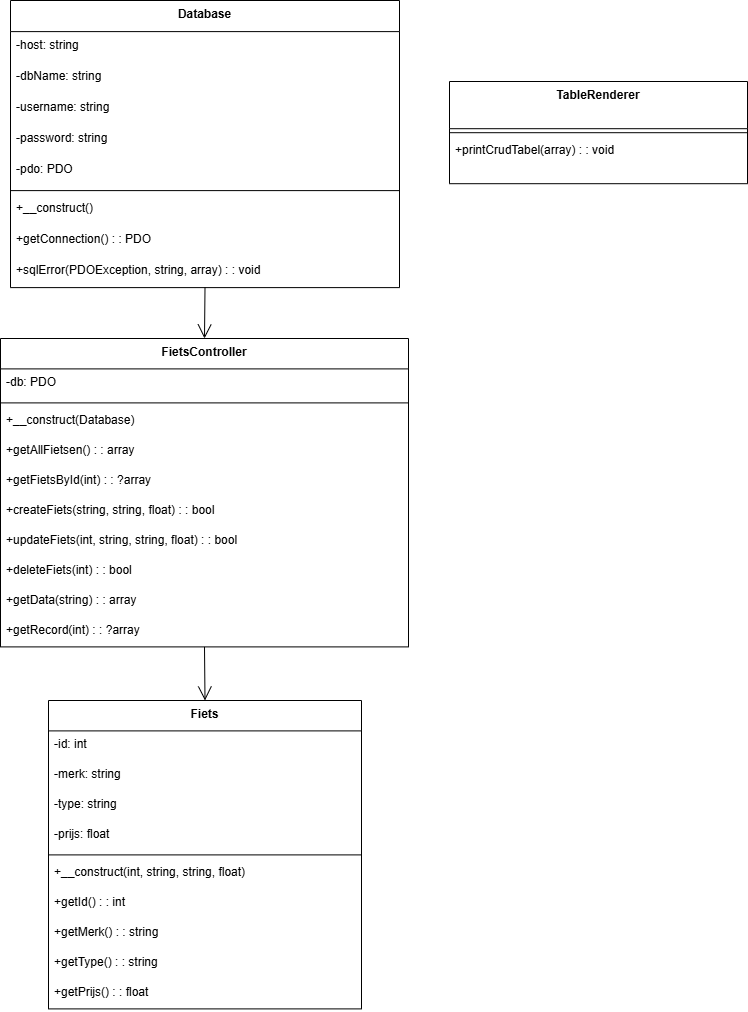

The diagram above was exported from draw.io. Its source (the exported page's mxGraphModel, read from the mxfile embedded in the PNG):
<mxGraphModel dx="2125" dy="1066" grid="1" gridSize="10" guides="1" tooltips="1" connect="1" arrows="1" fold="1" page="1" pageScale="1" pageWidth="827" pageHeight="1169" math="0" shadow="0">
  <root>
    <mxCell id="0" />
    <mxCell id="1" parent="0" />
    <mxCell id="T-tICZQLQwWb59QZurD4-1" parent="1" style="swimlane;fontStyle=1;align=center;verticalAlign=top;childLayout=stackLayout;horizontal=1;startSize=31.11111111111111;horizontalStack=0;resizeParent=1;resizeParentMax=0;resizeLast=0;collapsible=0;marginBottom=0;" value="Database" vertex="1">
      <mxGeometry height="287.1111111111111" width="389" x="30" y="20" as="geometry" />
    </mxCell>
    <mxCell id="T-tICZQLQwWb59QZurD4-2" parent="T-tICZQLQwWb59QZurD4-1" style="text;strokeColor=none;fillColor=none;align=left;verticalAlign=top;spacingLeft=4;spacingRight=4;overflow=hidden;rotatable=0;points=[[0,0.5],[1,0.5]];portConstraint=eastwest;" value="-host: string" vertex="1">
      <mxGeometry height="31" width="389" y="31.11111111111111" as="geometry" />
    </mxCell>
    <mxCell id="T-tICZQLQwWb59QZurD4-3" parent="T-tICZQLQwWb59QZurD4-1" style="text;strokeColor=none;fillColor=none;align=left;verticalAlign=top;spacingLeft=4;spacingRight=4;overflow=hidden;rotatable=0;points=[[0,0.5],[1,0.5]];portConstraint=eastwest;" value="-dbName: string" vertex="1">
      <mxGeometry height="31" width="389" y="62.111111111111114" as="geometry" />
    </mxCell>
    <mxCell id="T-tICZQLQwWb59QZurD4-4" parent="T-tICZQLQwWb59QZurD4-1" style="text;strokeColor=none;fillColor=none;align=left;verticalAlign=top;spacingLeft=4;spacingRight=4;overflow=hidden;rotatable=0;points=[[0,0.5],[1,0.5]];portConstraint=eastwest;" value="-username: string" vertex="1">
      <mxGeometry height="31" width="389" y="93.11111111111111" as="geometry" />
    </mxCell>
    <mxCell id="T-tICZQLQwWb59QZurD4-5" parent="T-tICZQLQwWb59QZurD4-1" style="text;strokeColor=none;fillColor=none;align=left;verticalAlign=top;spacingLeft=4;spacingRight=4;overflow=hidden;rotatable=0;points=[[0,0.5],[1,0.5]];portConstraint=eastwest;" value="-password: string" vertex="1">
      <mxGeometry height="31" width="389" y="124.11111111111111" as="geometry" />
    </mxCell>
    <mxCell id="T-tICZQLQwWb59QZurD4-6" parent="T-tICZQLQwWb59QZurD4-1" style="text;strokeColor=none;fillColor=none;align=left;verticalAlign=top;spacingLeft=4;spacingRight=4;overflow=hidden;rotatable=0;points=[[0,0.5],[1,0.5]];portConstraint=eastwest;" value="-pdo: PDO" vertex="1">
      <mxGeometry height="31" width="389" y="155.11111111111111" as="geometry" />
    </mxCell>
    <mxCell id="T-tICZQLQwWb59QZurD4-7" parent="T-tICZQLQwWb59QZurD4-1" style="line;strokeWidth=1;fillColor=none;align=left;verticalAlign=middle;spacingTop=-1;spacingLeft=3;spacingRight=3;rotatable=0;labelPosition=right;points=[];portConstraint=eastwest;strokeColor=inherit;" vertex="1">
      <mxGeometry height="8" width="389" y="186.11111111111111" as="geometry" />
    </mxCell>
    <mxCell id="T-tICZQLQwWb59QZurD4-8" parent="T-tICZQLQwWb59QZurD4-1" style="text;strokeColor=none;fillColor=none;align=left;verticalAlign=top;spacingLeft=4;spacingRight=4;overflow=hidden;rotatable=0;points=[[0,0.5],[1,0.5]];portConstraint=eastwest;" value="+__construct()" vertex="1">
      <mxGeometry height="31" width="389" y="194.11111111111111" as="geometry" />
    </mxCell>
    <mxCell id="T-tICZQLQwWb59QZurD4-9" parent="T-tICZQLQwWb59QZurD4-1" style="text;strokeColor=none;fillColor=none;align=left;verticalAlign=top;spacingLeft=4;spacingRight=4;overflow=hidden;rotatable=0;points=[[0,0.5],[1,0.5]];portConstraint=eastwest;" value="+getConnection() : : PDO" vertex="1">
      <mxGeometry height="31" width="389" y="225.11111111111111" as="geometry" />
    </mxCell>
    <mxCell id="T-tICZQLQwWb59QZurD4-10" parent="T-tICZQLQwWb59QZurD4-1" style="text;strokeColor=none;fillColor=none;align=left;verticalAlign=top;spacingLeft=4;spacingRight=4;overflow=hidden;rotatable=0;points=[[0,0.5],[1,0.5]];portConstraint=eastwest;" value="+sqlError(PDOException, string, array) : : void" vertex="1">
      <mxGeometry height="31" width="389" y="256.1111111111111" as="geometry" />
    </mxCell>
    <mxCell id="T-tICZQLQwWb59QZurD4-11" parent="1" style="swimlane;fontStyle=1;align=center;verticalAlign=top;childLayout=stackLayout;horizontal=1;startSize=30.4;horizontalStack=0;resizeParent=1;resizeParentMax=0;resizeLast=0;collapsible=0;marginBottom=0;" value="Fiets" vertex="1">
      <mxGeometry height="308.4" width="313" x="68" y="720" as="geometry" />
    </mxCell>
    <mxCell id="T-tICZQLQwWb59QZurD4-12" parent="T-tICZQLQwWb59QZurD4-11" style="text;strokeColor=none;fillColor=none;align=left;verticalAlign=top;spacingLeft=4;spacingRight=4;overflow=hidden;rotatable=0;points=[[0,0.5],[1,0.5]];portConstraint=eastwest;" value="-id: int" vertex="1">
      <mxGeometry height="30" width="313" y="30.4" as="geometry" />
    </mxCell>
    <mxCell id="T-tICZQLQwWb59QZurD4-13" parent="T-tICZQLQwWb59QZurD4-11" style="text;strokeColor=none;fillColor=none;align=left;verticalAlign=top;spacingLeft=4;spacingRight=4;overflow=hidden;rotatable=0;points=[[0,0.5],[1,0.5]];portConstraint=eastwest;" value="-merk: string" vertex="1">
      <mxGeometry height="30" width="313" y="60.4" as="geometry" />
    </mxCell>
    <mxCell id="T-tICZQLQwWb59QZurD4-14" parent="T-tICZQLQwWb59QZurD4-11" style="text;strokeColor=none;fillColor=none;align=left;verticalAlign=top;spacingLeft=4;spacingRight=4;overflow=hidden;rotatable=0;points=[[0,0.5],[1,0.5]];portConstraint=eastwest;" value="-type: string" vertex="1">
      <mxGeometry height="30" width="313" y="90.4" as="geometry" />
    </mxCell>
    <mxCell id="T-tICZQLQwWb59QZurD4-15" parent="T-tICZQLQwWb59QZurD4-11" style="text;strokeColor=none;fillColor=none;align=left;verticalAlign=top;spacingLeft=4;spacingRight=4;overflow=hidden;rotatable=0;points=[[0,0.5],[1,0.5]];portConstraint=eastwest;" value="-prijs: float" vertex="1">
      <mxGeometry height="30" width="313" y="120.4" as="geometry" />
    </mxCell>
    <mxCell id="T-tICZQLQwWb59QZurD4-16" parent="T-tICZQLQwWb59QZurD4-11" style="line;strokeWidth=1;fillColor=none;align=left;verticalAlign=middle;spacingTop=-1;spacingLeft=3;spacingRight=3;rotatable=0;labelPosition=right;points=[];portConstraint=eastwest;strokeColor=inherit;" vertex="1">
      <mxGeometry height="8" width="313" y="150.4" as="geometry" />
    </mxCell>
    <mxCell id="T-tICZQLQwWb59QZurD4-17" parent="T-tICZQLQwWb59QZurD4-11" style="text;strokeColor=none;fillColor=none;align=left;verticalAlign=top;spacingLeft=4;spacingRight=4;overflow=hidden;rotatable=0;points=[[0,0.5],[1,0.5]];portConstraint=eastwest;" value="+__construct(int, string, string, float)" vertex="1">
      <mxGeometry height="30" width="313" y="158.4" as="geometry" />
    </mxCell>
    <mxCell id="T-tICZQLQwWb59QZurD4-18" parent="T-tICZQLQwWb59QZurD4-11" style="text;strokeColor=none;fillColor=none;align=left;verticalAlign=top;spacingLeft=4;spacingRight=4;overflow=hidden;rotatable=0;points=[[0,0.5],[1,0.5]];portConstraint=eastwest;" value="+getId() : : int" vertex="1">
      <mxGeometry height="30" width="313" y="188.4" as="geometry" />
    </mxCell>
    <mxCell id="T-tICZQLQwWb59QZurD4-19" parent="T-tICZQLQwWb59QZurD4-11" style="text;strokeColor=none;fillColor=none;align=left;verticalAlign=top;spacingLeft=4;spacingRight=4;overflow=hidden;rotatable=0;points=[[0,0.5],[1,0.5]];portConstraint=eastwest;" value="+getMerk() : : string" vertex="1">
      <mxGeometry height="30" width="313" y="218.4" as="geometry" />
    </mxCell>
    <mxCell id="T-tICZQLQwWb59QZurD4-20" parent="T-tICZQLQwWb59QZurD4-11" style="text;strokeColor=none;fillColor=none;align=left;verticalAlign=top;spacingLeft=4;spacingRight=4;overflow=hidden;rotatable=0;points=[[0,0.5],[1,0.5]];portConstraint=eastwest;" value="+getType() : : string" vertex="1">
      <mxGeometry height="30" width="313" y="248.4" as="geometry" />
    </mxCell>
    <mxCell id="T-tICZQLQwWb59QZurD4-21" parent="T-tICZQLQwWb59QZurD4-11" style="text;strokeColor=none;fillColor=none;align=left;verticalAlign=top;spacingLeft=4;spacingRight=4;overflow=hidden;rotatable=0;points=[[0,0.5],[1,0.5]];portConstraint=eastwest;" value="+getPrijs() : : float" vertex="1">
      <mxGeometry height="30" width="313" y="278.4" as="geometry" />
    </mxCell>
    <mxCell id="T-tICZQLQwWb59QZurD4-22" parent="1" style="swimlane;fontStyle=1;align=center;verticalAlign=top;childLayout=stackLayout;horizontal=1;startSize=30.4;horizontalStack=0;resizeParent=1;resizeParentMax=0;resizeLast=0;collapsible=0;marginBottom=0;" value="FietsController" vertex="1">
      <mxGeometry height="308.4" width="408" x="20" y="358" as="geometry" />
    </mxCell>
    <mxCell id="T-tICZQLQwWb59QZurD4-23" parent="T-tICZQLQwWb59QZurD4-22" style="text;strokeColor=none;fillColor=none;align=left;verticalAlign=top;spacingLeft=4;spacingRight=4;overflow=hidden;rotatable=0;points=[[0,0.5],[1,0.5]];portConstraint=eastwest;" value="-db: PDO" vertex="1">
      <mxGeometry height="30" width="408" y="30.4" as="geometry" />
    </mxCell>
    <mxCell id="T-tICZQLQwWb59QZurD4-24" parent="T-tICZQLQwWb59QZurD4-22" style="line;strokeWidth=1;fillColor=none;align=left;verticalAlign=middle;spacingTop=-1;spacingLeft=3;spacingRight=3;rotatable=0;labelPosition=right;points=[];portConstraint=eastwest;strokeColor=inherit;" vertex="1">
      <mxGeometry height="8" width="408" y="60.4" as="geometry" />
    </mxCell>
    <mxCell id="T-tICZQLQwWb59QZurD4-25" parent="T-tICZQLQwWb59QZurD4-22" style="text;strokeColor=none;fillColor=none;align=left;verticalAlign=top;spacingLeft=4;spacingRight=4;overflow=hidden;rotatable=0;points=[[0,0.5],[1,0.5]];portConstraint=eastwest;" value="+__construct(Database)" vertex="1">
      <mxGeometry height="30" width="408" y="68.4" as="geometry" />
    </mxCell>
    <mxCell id="T-tICZQLQwWb59QZurD4-26" parent="T-tICZQLQwWb59QZurD4-22" style="text;strokeColor=none;fillColor=none;align=left;verticalAlign=top;spacingLeft=4;spacingRight=4;overflow=hidden;rotatable=0;points=[[0,0.5],[1,0.5]];portConstraint=eastwest;" value="+getAllFietsen() : : array" vertex="1">
      <mxGeometry height="30" width="408" y="98.4" as="geometry" />
    </mxCell>
    <mxCell id="T-tICZQLQwWb59QZurD4-27" parent="T-tICZQLQwWb59QZurD4-22" style="text;strokeColor=none;fillColor=none;align=left;verticalAlign=top;spacingLeft=4;spacingRight=4;overflow=hidden;rotatable=0;points=[[0,0.5],[1,0.5]];portConstraint=eastwest;" value="+getFietsById(int) : : ?array" vertex="1">
      <mxGeometry height="30" width="408" y="128.4" as="geometry" />
    </mxCell>
    <mxCell id="T-tICZQLQwWb59QZurD4-28" parent="T-tICZQLQwWb59QZurD4-22" style="text;strokeColor=none;fillColor=none;align=left;verticalAlign=top;spacingLeft=4;spacingRight=4;overflow=hidden;rotatable=0;points=[[0,0.5],[1,0.5]];portConstraint=eastwest;" value="+createFiets(string, string, float) : : bool" vertex="1">
      <mxGeometry height="30" width="408" y="158.4" as="geometry" />
    </mxCell>
    <mxCell id="T-tICZQLQwWb59QZurD4-29" parent="T-tICZQLQwWb59QZurD4-22" style="text;strokeColor=none;fillColor=none;align=left;verticalAlign=top;spacingLeft=4;spacingRight=4;overflow=hidden;rotatable=0;points=[[0,0.5],[1,0.5]];portConstraint=eastwest;" value="+updateFiets(int, string, string, float) : : bool" vertex="1">
      <mxGeometry height="30" width="408" y="188.4" as="geometry" />
    </mxCell>
    <mxCell id="T-tICZQLQwWb59QZurD4-30" parent="T-tICZQLQwWb59QZurD4-22" style="text;strokeColor=none;fillColor=none;align=left;verticalAlign=top;spacingLeft=4;spacingRight=4;overflow=hidden;rotatable=0;points=[[0,0.5],[1,0.5]];portConstraint=eastwest;" value="+deleteFiets(int) : : bool" vertex="1">
      <mxGeometry height="30" width="408" y="218.4" as="geometry" />
    </mxCell>
    <mxCell id="T-tICZQLQwWb59QZurD4-31" parent="T-tICZQLQwWb59QZurD4-22" style="text;strokeColor=none;fillColor=none;align=left;verticalAlign=top;spacingLeft=4;spacingRight=4;overflow=hidden;rotatable=0;points=[[0,0.5],[1,0.5]];portConstraint=eastwest;" value="+getData(string) : : array" vertex="1">
      <mxGeometry height="30" width="408" y="248.4" as="geometry" />
    </mxCell>
    <mxCell id="T-tICZQLQwWb59QZurD4-32" parent="T-tICZQLQwWb59QZurD4-22" style="text;strokeColor=none;fillColor=none;align=left;verticalAlign=top;spacingLeft=4;spacingRight=4;overflow=hidden;rotatable=0;points=[[0,0.5],[1,0.5]];portConstraint=eastwest;" value="+getRecord(int) : : ?array" vertex="1">
      <mxGeometry height="30" width="408" y="278.4" as="geometry" />
    </mxCell>
    <mxCell id="T-tICZQLQwWb59QZurD4-33" parent="1" style="swimlane;fontStyle=1;align=center;verticalAlign=top;childLayout=stackLayout;horizontal=1;startSize=47.2;horizontalStack=0;resizeParent=1;resizeParentMax=0;resizeLast=0;collapsible=0;marginBottom=0;" value="TableRenderer" vertex="1">
      <mxGeometry height="102.2" width="298" x="469" y="101" as="geometry" />
    </mxCell>
    <mxCell id="T-tICZQLQwWb59QZurD4-34" parent="T-tICZQLQwWb59QZurD4-33" style="line;strokeWidth=1;fillColor=none;align=left;verticalAlign=middle;spacingTop=-1;spacingLeft=3;spacingRight=3;rotatable=0;labelPosition=right;points=[];portConstraint=eastwest;strokeColor=inherit;" vertex="1">
      <mxGeometry height="8" width="298" y="47.2" as="geometry" />
    </mxCell>
    <mxCell id="T-tICZQLQwWb59QZurD4-35" parent="T-tICZQLQwWb59QZurD4-33" style="text;strokeColor=none;fillColor=none;align=left;verticalAlign=top;spacingLeft=4;spacingRight=4;overflow=hidden;rotatable=0;points=[[0,0.5],[1,0.5]];portConstraint=eastwest;" value="+printCrudTabel(array) : : void" vertex="1">
      <mxGeometry height="47" width="298" y="55.2" as="geometry" />
    </mxCell>
    <mxCell id="T-tICZQLQwWb59QZurD4-36" edge="1" parent="1" source="T-tICZQLQwWb59QZurD4-1" style="curved=1;startArrow=none;endArrow=open;endSize=12;exitX=0.5;exitY=1;entryX=0.5;entryY=0;rounded=0;" target="T-tICZQLQwWb59QZurD4-22" value="">
      <mxGeometry relative="1" as="geometry">
        <Array as="points" />
      </mxGeometry>
    </mxCell>
    <mxCell id="T-tICZQLQwWb59QZurD4-37" edge="1" parent="1" source="T-tICZQLQwWb59QZurD4-22" style="curved=1;startArrow=none;endArrow=open;endSize=12;exitX=0.5;exitY=1;entryX=0.5;entryY=0;rounded=0;" target="T-tICZQLQwWb59QZurD4-11" value="">
      <mxGeometry relative="1" as="geometry">
        <Array as="points" />
      </mxGeometry>
    </mxCell>
  </root>
</mxGraphModel>